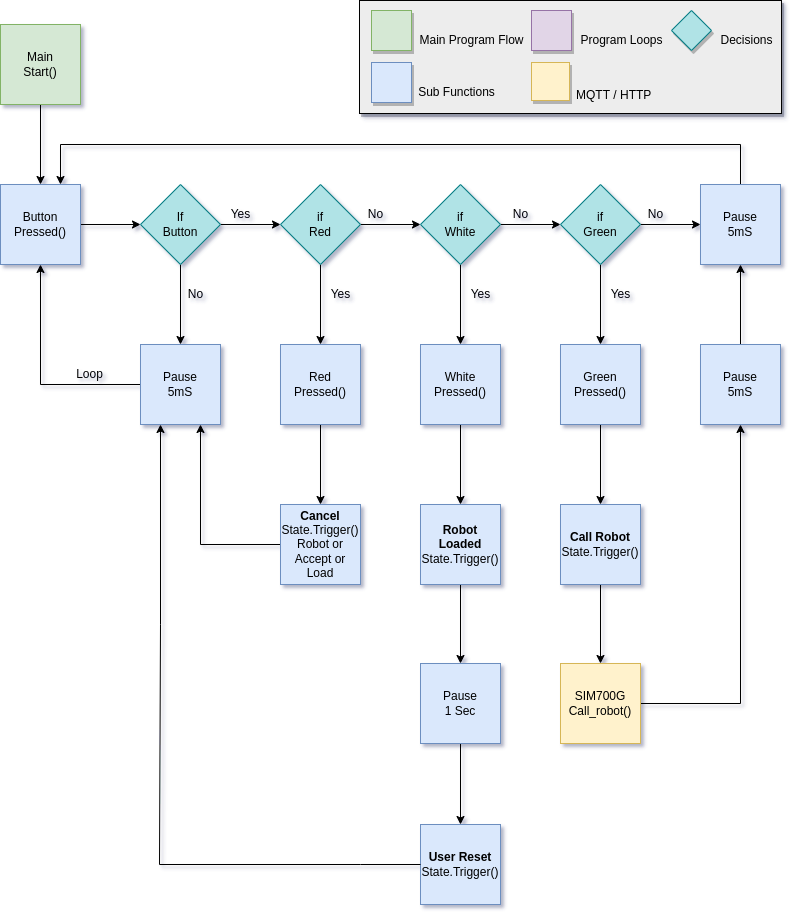

The diagram above was exported from draw.io. Its source (the exported page's mxGraphModel, read from the mxfile embedded in the PNG):
<mxGraphModel dx="1368" dy="878" grid="1" gridSize="1" guides="1" tooltips="1" connect="1" arrows="1" fold="1" page="1" pageScale="1" pageWidth="827" pageHeight="1169" math="0" shadow="1">
  <root>
    <mxCell id="0" />
    <mxCell id="1" parent="0" />
    <mxCell id="v9Q1vzF6Md7thLZfnYKV-1" value="" style="rounded=0;whiteSpace=wrap;html=1;fontSize=16;gradientColor=none;shadow=1;fillColor=#EDEDED;" vertex="1" parent="1">
      <mxGeometry x="379" y="16" width="422" height="113" as="geometry" />
    </mxCell>
    <mxCell id="v9Q1vzF6Md7thLZfnYKV-2" value="" style="whiteSpace=wrap;html=1;aspect=fixed;fillColor=#d5e8d4;strokeColor=#82b366;shadow=1;" vertex="1" parent="1">
      <mxGeometry x="391" y="26" width="40" height="40" as="geometry" />
    </mxCell>
    <mxCell id="v9Q1vzF6Md7thLZfnYKV-3" value="" style="whiteSpace=wrap;html=1;aspect=fixed;fillColor=#dae8fc;strokeColor=#6c8ebf;shadow=1;" vertex="1" parent="1">
      <mxGeometry x="391" y="78" width="40" height="40" as="geometry" />
    </mxCell>
    <mxCell id="v9Q1vzF6Md7thLZfnYKV-4" value="" style="whiteSpace=wrap;html=1;aspect=fixed;fillColor=#e1d5e7;strokeColor=#9673a6;shadow=1;" vertex="1" parent="1">
      <mxGeometry x="551" y="26" width="40" height="40" as="geometry" />
    </mxCell>
    <mxCell id="v9Q1vzF6Md7thLZfnYKV-6" value="Main Program Flow" style="text;html=1;align=center;verticalAlign=middle;resizable=0;points=[];autosize=1;strokeColor=none;fillColor=none;" vertex="1" parent="1">
      <mxGeometry x="431" y="46" width="120" height="20" as="geometry" />
    </mxCell>
    <mxCell id="v9Q1vzF6Md7thLZfnYKV-7" value="Sub Functions" style="text;html=1;align=center;verticalAlign=middle;resizable=0;points=[];autosize=1;strokeColor=none;fillColor=none;" vertex="1" parent="1">
      <mxGeometry x="431" y="98" width="90" height="20" as="geometry" />
    </mxCell>
    <mxCell id="v9Q1vzF6Md7thLZfnYKV-8" value="Program Loops" style="text;html=1;align=center;verticalAlign=middle;resizable=0;points=[];autosize=1;strokeColor=none;fillColor=none;" vertex="1" parent="1">
      <mxGeometry x="591" y="46" width="100" height="20" as="geometry" />
    </mxCell>
    <mxCell id="v9Q1vzF6Md7thLZfnYKV-9" value="Decisions" style="text;html=1;align=center;verticalAlign=middle;resizable=0;points=[];autosize=1;strokeColor=none;fillColor=none;" vertex="1" parent="1">
      <mxGeometry x="731" y="46" width="70" height="20" as="geometry" />
    </mxCell>
    <mxCell id="v9Q1vzF6Md7thLZfnYKV-10" value="" style="whiteSpace=wrap;html=1;aspect=fixed;shadow=1;fontSize=16;fillColor=#fff2cc;strokeColor=#d6b656;" vertex="1" parent="1">
      <mxGeometry x="551" y="78" width="38" height="38" as="geometry" />
    </mxCell>
    <mxCell id="v9Q1vzF6Md7thLZfnYKV-11" value="&lt;font style=&quot;font-size: 12px&quot;&gt;MQTT / HTTP&lt;/font&gt;" style="text;html=1;align=left;verticalAlign=middle;resizable=0;points=[];autosize=1;strokeColor=none;fillColor=none;fontSize=15;" vertex="1" parent="1">
      <mxGeometry x="594" y="99" width="90" height="20" as="geometry" />
    </mxCell>
    <mxCell id="v9Q1vzF6Md7thLZfnYKV-20" value="" style="edgeStyle=orthogonalEdgeStyle;rounded=0;orthogonalLoop=1;jettySize=auto;html=1;" edge="1" parent="1" source="v9Q1vzF6Md7thLZfnYKV-12" target="v9Q1vzF6Md7thLZfnYKV-13">
      <mxGeometry relative="1" as="geometry" />
    </mxCell>
    <mxCell id="v9Q1vzF6Md7thLZfnYKV-12" value="Main&lt;br&gt;Start()" style="whiteSpace=wrap;html=1;aspect=fixed;fillColor=#d5e8d4;strokeColor=#82b366;" vertex="1" parent="1">
      <mxGeometry x="20" y="40" width="80" height="80" as="geometry" />
    </mxCell>
    <mxCell id="v9Q1vzF6Md7thLZfnYKV-19" value="" style="edgeStyle=orthogonalEdgeStyle;rounded=0;orthogonalLoop=1;jettySize=auto;html=1;" edge="1" parent="1" source="v9Q1vzF6Md7thLZfnYKV-13" target="v9Q1vzF6Md7thLZfnYKV-15">
      <mxGeometry relative="1" as="geometry" />
    </mxCell>
    <mxCell id="v9Q1vzF6Md7thLZfnYKV-13" value="Button&lt;br&gt;Pressed()" style="whiteSpace=wrap;html=1;aspect=fixed;fillColor=#dae8fc;strokeColor=#6c8ebf;" vertex="1" parent="1">
      <mxGeometry x="20" y="200" width="80" height="80" as="geometry" />
    </mxCell>
    <mxCell id="v9Q1vzF6Md7thLZfnYKV-17" value="" style="edgeStyle=orthogonalEdgeStyle;rounded=0;orthogonalLoop=1;jettySize=auto;html=1;" edge="1" parent="1" source="v9Q1vzF6Md7thLZfnYKV-15" target="v9Q1vzF6Md7thLZfnYKV-16">
      <mxGeometry relative="1" as="geometry" />
    </mxCell>
    <mxCell id="v9Q1vzF6Md7thLZfnYKV-29" value="" style="edgeStyle=orthogonalEdgeStyle;rounded=0;orthogonalLoop=1;jettySize=auto;html=1;" edge="1" parent="1" source="v9Q1vzF6Md7thLZfnYKV-15" target="v9Q1vzF6Md7thLZfnYKV-23">
      <mxGeometry relative="1" as="geometry" />
    </mxCell>
    <mxCell id="v9Q1vzF6Md7thLZfnYKV-15" value="If&lt;br&gt;Button" style="rhombus;whiteSpace=wrap;html=1;fillColor=#b0e3e6;strokeColor=#0e8088;" vertex="1" parent="1">
      <mxGeometry x="160" y="200" width="80" height="80" as="geometry" />
    </mxCell>
    <mxCell id="v9Q1vzF6Md7thLZfnYKV-21" style="edgeStyle=orthogonalEdgeStyle;rounded=0;orthogonalLoop=1;jettySize=auto;html=1;entryX=0.5;entryY=1;entryDx=0;entryDy=0;" edge="1" parent="1" source="v9Q1vzF6Md7thLZfnYKV-16" target="v9Q1vzF6Md7thLZfnYKV-13">
      <mxGeometry relative="1" as="geometry" />
    </mxCell>
    <mxCell id="v9Q1vzF6Md7thLZfnYKV-16" value="Pause&lt;br&gt;5mS" style="whiteSpace=wrap;html=1;aspect=fixed;fillColor=#dae8fc;strokeColor=#6c8ebf;" vertex="1" parent="1">
      <mxGeometry x="160" y="360" width="80" height="80" as="geometry" />
    </mxCell>
    <mxCell id="v9Q1vzF6Md7thLZfnYKV-18" value="No" style="text;html=1;align=center;verticalAlign=middle;resizable=0;points=[];autosize=1;strokeColor=none;fillColor=none;" vertex="1" parent="1">
      <mxGeometry x="200" y="300" width="30" height="20" as="geometry" />
    </mxCell>
    <mxCell id="v9Q1vzF6Md7thLZfnYKV-22" value="Loop" style="text;html=1;align=center;verticalAlign=middle;resizable=0;points=[];autosize=1;strokeColor=none;fillColor=none;" vertex="1" parent="1">
      <mxGeometry x="89" y="380" width="40" height="20" as="geometry" />
    </mxCell>
    <mxCell id="v9Q1vzF6Md7thLZfnYKV-30" value="" style="edgeStyle=orthogonalEdgeStyle;rounded=0;orthogonalLoop=1;jettySize=auto;html=1;" edge="1" parent="1" source="v9Q1vzF6Md7thLZfnYKV-23" target="v9Q1vzF6Md7thLZfnYKV-24">
      <mxGeometry relative="1" as="geometry" />
    </mxCell>
    <mxCell id="v9Q1vzF6Md7thLZfnYKV-32" value="" style="edgeStyle=orthogonalEdgeStyle;rounded=0;orthogonalLoop=1;jettySize=auto;html=1;" edge="1" parent="1" source="v9Q1vzF6Md7thLZfnYKV-23" target="v9Q1vzF6Md7thLZfnYKV-26">
      <mxGeometry relative="1" as="geometry" />
    </mxCell>
    <mxCell id="v9Q1vzF6Md7thLZfnYKV-23" value="if&lt;br&gt;Red" style="rhombus;whiteSpace=wrap;html=1;fillColor=#b0e3e6;strokeColor=#0e8088;" vertex="1" parent="1">
      <mxGeometry x="300" y="200" width="80" height="80" as="geometry" />
    </mxCell>
    <mxCell id="v9Q1vzF6Md7thLZfnYKV-31" value="" style="edgeStyle=orthogonalEdgeStyle;rounded=0;orthogonalLoop=1;jettySize=auto;html=1;" edge="1" parent="1" source="v9Q1vzF6Md7thLZfnYKV-24" target="v9Q1vzF6Md7thLZfnYKV-25">
      <mxGeometry relative="1" as="geometry" />
    </mxCell>
    <mxCell id="v9Q1vzF6Md7thLZfnYKV-33" value="" style="edgeStyle=orthogonalEdgeStyle;rounded=0;orthogonalLoop=1;jettySize=auto;html=1;" edge="1" parent="1" source="v9Q1vzF6Md7thLZfnYKV-24" target="v9Q1vzF6Md7thLZfnYKV-27">
      <mxGeometry relative="1" as="geometry" />
    </mxCell>
    <mxCell id="v9Q1vzF6Md7thLZfnYKV-24" value="if&lt;br&gt;White" style="rhombus;whiteSpace=wrap;html=1;fillColor=#b0e3e6;strokeColor=#0e8088;" vertex="1" parent="1">
      <mxGeometry x="440" y="200" width="80" height="80" as="geometry" />
    </mxCell>
    <mxCell id="v9Q1vzF6Md7thLZfnYKV-34" value="" style="edgeStyle=orthogonalEdgeStyle;rounded=0;orthogonalLoop=1;jettySize=auto;html=1;" edge="1" parent="1" source="v9Q1vzF6Md7thLZfnYKV-25" target="v9Q1vzF6Md7thLZfnYKV-28">
      <mxGeometry relative="1" as="geometry" />
    </mxCell>
    <mxCell id="v9Q1vzF6Md7thLZfnYKV-64" value="" style="edgeStyle=orthogonalEdgeStyle;rounded=0;orthogonalLoop=1;jettySize=auto;html=1;" edge="1" parent="1" source="v9Q1vzF6Md7thLZfnYKV-25" target="v9Q1vzF6Md7thLZfnYKV-62">
      <mxGeometry relative="1" as="geometry" />
    </mxCell>
    <mxCell id="v9Q1vzF6Md7thLZfnYKV-25" value="if&lt;br&gt;Green" style="rhombus;whiteSpace=wrap;html=1;fillColor=#b0e3e6;strokeColor=#0e8088;" vertex="1" parent="1">
      <mxGeometry x="580" y="200" width="80" height="80" as="geometry" />
    </mxCell>
    <mxCell id="v9Q1vzF6Md7thLZfnYKV-49" value="" style="edgeStyle=orthogonalEdgeStyle;rounded=0;orthogonalLoop=1;jettySize=auto;html=1;" edge="1" parent="1" source="v9Q1vzF6Md7thLZfnYKV-26" target="v9Q1vzF6Md7thLZfnYKV-46">
      <mxGeometry relative="1" as="geometry" />
    </mxCell>
    <mxCell id="v9Q1vzF6Md7thLZfnYKV-26" value="Red&lt;br&gt;Pressed()" style="whiteSpace=wrap;html=1;aspect=fixed;fillColor=#dae8fc;strokeColor=#6c8ebf;" vertex="1" parent="1">
      <mxGeometry x="300" y="360" width="80" height="80" as="geometry" />
    </mxCell>
    <mxCell id="v9Q1vzF6Md7thLZfnYKV-59" value="" style="edgeStyle=orthogonalEdgeStyle;rounded=0;orthogonalLoop=1;jettySize=auto;html=1;" edge="1" parent="1" source="v9Q1vzF6Md7thLZfnYKV-27" target="v9Q1vzF6Md7thLZfnYKV-53">
      <mxGeometry relative="1" as="geometry" />
    </mxCell>
    <mxCell id="v9Q1vzF6Md7thLZfnYKV-27" value="White&lt;br&gt;Pressed()" style="whiteSpace=wrap;html=1;aspect=fixed;fillColor=#dae8fc;strokeColor=#6c8ebf;" vertex="1" parent="1">
      <mxGeometry x="440" y="360" width="80" height="80" as="geometry" />
    </mxCell>
    <mxCell id="v9Q1vzF6Md7thLZfnYKV-52" value="" style="edgeStyle=orthogonalEdgeStyle;rounded=0;orthogonalLoop=1;jettySize=auto;html=1;" edge="1" parent="1" source="v9Q1vzF6Md7thLZfnYKV-28" target="v9Q1vzF6Md7thLZfnYKV-47">
      <mxGeometry relative="1" as="geometry" />
    </mxCell>
    <mxCell id="v9Q1vzF6Md7thLZfnYKV-28" value="Green&lt;br&gt;Pressed()" style="whiteSpace=wrap;html=1;aspect=fixed;fillColor=#dae8fc;strokeColor=#6c8ebf;" vertex="1" parent="1">
      <mxGeometry x="580" y="360" width="80" height="80" as="geometry" />
    </mxCell>
    <mxCell id="v9Q1vzF6Md7thLZfnYKV-35" value="Yes" style="text;html=1;align=center;verticalAlign=middle;resizable=0;points=[];autosize=1;strokeColor=none;fillColor=none;" vertex="1" parent="1">
      <mxGeometry x="240" y="220" width="40" height="20" as="geometry" />
    </mxCell>
    <mxCell id="v9Q1vzF6Md7thLZfnYKV-36" value="No" style="text;html=1;align=center;verticalAlign=middle;resizable=0;points=[];autosize=1;strokeColor=none;fillColor=none;" vertex="1" parent="1">
      <mxGeometry x="380" y="220" width="30" height="20" as="geometry" />
    </mxCell>
    <mxCell id="v9Q1vzF6Md7thLZfnYKV-37" value="No" style="text;html=1;align=center;verticalAlign=middle;resizable=0;points=[];autosize=1;strokeColor=none;fillColor=none;" vertex="1" parent="1">
      <mxGeometry x="525" y="220" width="30" height="20" as="geometry" />
    </mxCell>
    <mxCell id="v9Q1vzF6Md7thLZfnYKV-38" value="Yes" style="text;html=1;align=center;verticalAlign=middle;resizable=0;points=[];autosize=1;strokeColor=none;fillColor=none;" vertex="1" parent="1">
      <mxGeometry x="340" y="300" width="40" height="20" as="geometry" />
    </mxCell>
    <mxCell id="v9Q1vzF6Md7thLZfnYKV-40" value="Yes" style="text;html=1;align=center;verticalAlign=middle;resizable=0;points=[];autosize=1;strokeColor=none;fillColor=none;" vertex="1" parent="1">
      <mxGeometry x="480" y="300" width="40" height="20" as="geometry" />
    </mxCell>
    <mxCell id="v9Q1vzF6Md7thLZfnYKV-41" value="Yes" style="text;html=1;align=center;verticalAlign=middle;resizable=0;points=[];autosize=1;strokeColor=none;fillColor=none;" vertex="1" parent="1">
      <mxGeometry x="620" y="300" width="40" height="20" as="geometry" />
    </mxCell>
    <mxCell id="v9Q1vzF6Md7thLZfnYKV-63" value="" style="edgeStyle=orthogonalEdgeStyle;rounded=0;orthogonalLoop=1;jettySize=auto;html=1;" edge="1" parent="1" source="v9Q1vzF6Md7thLZfnYKV-42" target="v9Q1vzF6Md7thLZfnYKV-62">
      <mxGeometry relative="1" as="geometry" />
    </mxCell>
    <mxCell id="v9Q1vzF6Md7thLZfnYKV-42" value="Pause&lt;br&gt;5mS" style="whiteSpace=wrap;html=1;aspect=fixed;fillColor=#dae8fc;strokeColor=#6c8ebf;" vertex="1" parent="1">
      <mxGeometry x="720" y="360" width="80" height="80" as="geometry" />
    </mxCell>
    <mxCell id="v9Q1vzF6Md7thLZfnYKV-44" value="No" style="text;html=1;align=center;verticalAlign=middle;resizable=0;points=[];autosize=1;strokeColor=none;fillColor=none;" vertex="1" parent="1">
      <mxGeometry x="660" y="220" width="30" height="20" as="geometry" />
    </mxCell>
    <mxCell id="v9Q1vzF6Md7thLZfnYKV-61" style="edgeStyle=orthogonalEdgeStyle;rounded=0;orthogonalLoop=1;jettySize=auto;html=1;entryX=0.75;entryY=1;entryDx=0;entryDy=0;" edge="1" parent="1" source="v9Q1vzF6Md7thLZfnYKV-46" target="v9Q1vzF6Md7thLZfnYKV-16">
      <mxGeometry relative="1" as="geometry" />
    </mxCell>
    <mxCell id="v9Q1vzF6Md7thLZfnYKV-46" value="&lt;b&gt;Cancel&lt;/b&gt;&lt;br&gt;State.Trigger()&lt;br&gt;Robot or&lt;br&gt;Accept or&lt;br&gt;Load" style="whiteSpace=wrap;html=1;aspect=fixed;fillColor=#dae8fc;strokeColor=#6c8ebf;" vertex="1" parent="1">
      <mxGeometry x="300" y="520" width="80" height="80" as="geometry" />
    </mxCell>
    <mxCell id="v9Q1vzF6Md7thLZfnYKV-51" value="" style="edgeStyle=orthogonalEdgeStyle;rounded=0;orthogonalLoop=1;jettySize=auto;html=1;" edge="1" parent="1" source="v9Q1vzF6Md7thLZfnYKV-47" target="v9Q1vzF6Md7thLZfnYKV-48">
      <mxGeometry relative="1" as="geometry" />
    </mxCell>
    <mxCell id="v9Q1vzF6Md7thLZfnYKV-47" value="&lt;b&gt;Call Robot&lt;/b&gt;&lt;br&gt;State.Trigger()" style="whiteSpace=wrap;html=1;aspect=fixed;fillColor=#dae8fc;strokeColor=#6c8ebf;" vertex="1" parent="1">
      <mxGeometry x="580" y="520" width="80" height="80" as="geometry" />
    </mxCell>
    <mxCell id="v9Q1vzF6Md7thLZfnYKV-54" style="edgeStyle=orthogonalEdgeStyle;rounded=0;orthogonalLoop=1;jettySize=auto;html=1;entryX=0.5;entryY=1;entryDx=0;entryDy=0;" edge="1" parent="1" source="v9Q1vzF6Md7thLZfnYKV-48" target="v9Q1vzF6Md7thLZfnYKV-42">
      <mxGeometry relative="1" as="geometry" />
    </mxCell>
    <mxCell id="v9Q1vzF6Md7thLZfnYKV-48" value="SIM700G&lt;br&gt;Call_robot()" style="whiteSpace=wrap;html=1;aspect=fixed;fillColor=#fff2cc;strokeColor=#d6b656;" vertex="1" parent="1">
      <mxGeometry x="580" y="679" width="80" height="80" as="geometry" />
    </mxCell>
    <mxCell id="v9Q1vzF6Md7thLZfnYKV-57" value="" style="edgeStyle=orthogonalEdgeStyle;rounded=0;orthogonalLoop=1;jettySize=auto;html=1;" edge="1" parent="1" source="v9Q1vzF6Md7thLZfnYKV-53" target="v9Q1vzF6Md7thLZfnYKV-56">
      <mxGeometry relative="1" as="geometry" />
    </mxCell>
    <mxCell id="v9Q1vzF6Md7thLZfnYKV-53" value="&lt;b&gt;Robot Loaded&lt;/b&gt;&lt;br&gt;State.Trigger()" style="whiteSpace=wrap;html=1;aspect=fixed;fillColor=#dae8fc;strokeColor=#6c8ebf;" vertex="1" parent="1">
      <mxGeometry x="440" y="520" width="80" height="80" as="geometry" />
    </mxCell>
    <mxCell id="v9Q1vzF6Md7thLZfnYKV-55" value="&lt;b&gt;User Reset&lt;/b&gt;&lt;br&gt;State.Trigger()" style="whiteSpace=wrap;html=1;aspect=fixed;fillColor=#dae8fc;strokeColor=#6c8ebf;" vertex="1" parent="1">
      <mxGeometry x="440" y="840" width="80" height="80" as="geometry" />
    </mxCell>
    <mxCell id="v9Q1vzF6Md7thLZfnYKV-58" value="" style="edgeStyle=orthogonalEdgeStyle;rounded=0;orthogonalLoop=1;jettySize=auto;html=1;" edge="1" parent="1" source="v9Q1vzF6Md7thLZfnYKV-56" target="v9Q1vzF6Md7thLZfnYKV-55">
      <mxGeometry relative="1" as="geometry" />
    </mxCell>
    <mxCell id="v9Q1vzF6Md7thLZfnYKV-56" value="Pause&lt;br&gt;1 Sec" style="whiteSpace=wrap;html=1;aspect=fixed;fillColor=#dae8fc;strokeColor=#6c8ebf;" vertex="1" parent="1">
      <mxGeometry x="440" y="679" width="80" height="80" as="geometry" />
    </mxCell>
    <mxCell id="v9Q1vzF6Md7thLZfnYKV-65" style="edgeStyle=orthogonalEdgeStyle;rounded=0;orthogonalLoop=1;jettySize=auto;html=1;entryX=0.75;entryY=0;entryDx=0;entryDy=0;" edge="1" parent="1" source="v9Q1vzF6Md7thLZfnYKV-62" target="v9Q1vzF6Md7thLZfnYKV-13">
      <mxGeometry relative="1" as="geometry">
        <Array as="points">
          <mxPoint x="760" y="160" />
          <mxPoint x="80" y="160" />
        </Array>
      </mxGeometry>
    </mxCell>
    <mxCell id="v9Q1vzF6Md7thLZfnYKV-62" value="Pause&lt;br&gt;5mS" style="whiteSpace=wrap;html=1;aspect=fixed;fillColor=#dae8fc;strokeColor=#6c8ebf;" vertex="1" parent="1">
      <mxGeometry x="720" y="200" width="80" height="80" as="geometry" />
    </mxCell>
    <mxCell id="v9Q1vzF6Md7thLZfnYKV-66" value="" style="endArrow=classic;html=1;rounded=0;exitX=0;exitY=0.5;exitDx=0;exitDy=0;entryX=0.25;entryY=1;entryDx=0;entryDy=0;" edge="1" parent="1" source="v9Q1vzF6Md7thLZfnYKV-55" target="v9Q1vzF6Md7thLZfnYKV-16">
      <mxGeometry width="50" height="50" relative="1" as="geometry">
        <mxPoint x="560" y="690" as="sourcePoint" />
        <mxPoint x="610" y="640" as="targetPoint" />
        <Array as="points">
          <mxPoint x="380" y="880" />
          <mxPoint x="179" y="880" />
          <mxPoint x="180" y="640" />
        </Array>
      </mxGeometry>
    </mxCell>
    <mxCell id="v9Q1vzF6Md7thLZfnYKV-67" value="" style="rhombus;whiteSpace=wrap;html=1;fillColor=#b0e3e6;strokeColor=#0e8088;shadow=1;" vertex="1" parent="1">
      <mxGeometry x="691" y="26" width="40" height="40" as="geometry" />
    </mxCell>
  </root>
</mxGraphModel>